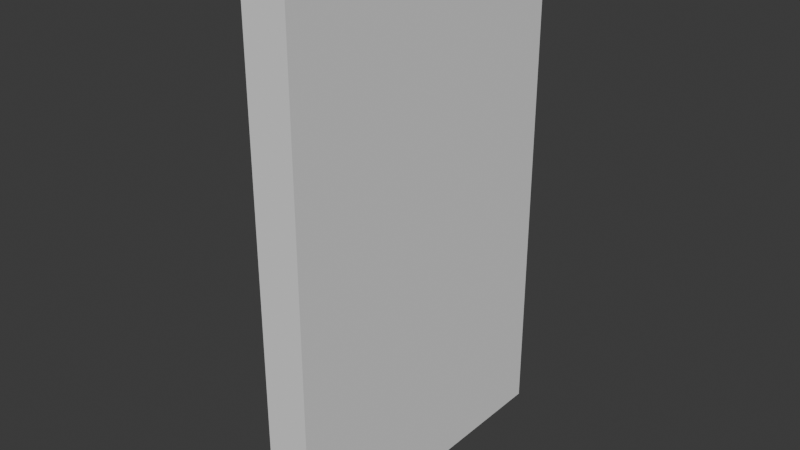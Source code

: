 # Source: Umenyavseok.blend  (saved by Blender 4.0.36; exported with 4.5.12 LTS)
import bpy
from mathutils import Matrix  # noqa: F401  (used for matrix-valued properties, if any)

bpy.ops.wm.read_factory_settings(use_empty=True)
scene = bpy.context.scene
scene.name = 'Scene'

# ---- collections
col_collection = bpy.data.collections.new('Collection'); scene.collection.children.link(col_collection)

# ---- world
world_world = bpy.data.worlds.new('World'); scene.world = world_world
world_world.use_nodes = True; world_world.node_tree.nodes.clear()
_N = world_world.node_tree.nodes; _L = world_world.node_tree.links
n0 = _N.new('ShaderNodeOutputWorld'); n0.name = 'World Output'; n0.location = (300, 300)
n1 = _N.new('ShaderNodeBackground'); n1.name = 'Background'; n1.location = (10, 300)
n1.inputs[0].default_value = (0.05088, 0.05088, 0.05088, 1.0)
_L.new(n1.outputs[0], n0.inputs[0])
n0.is_active_output = True
world_world.color = (0.05088, 0.05088, 0.05088)
world_world.use_sun_shadow = False
world_world.sun_shadow_jitter_overblur = 0.0

# ---- meshes
me_cube_002 = bpy.data.meshes.new('Cube.002')
me_cube_002.from_pydata([(-0.6511, -0.6319, -0.6287), (-1.35, -0.6319, 0.6336), (-0.6511, 0.6319, -0.6287), (-1.35, 0.6319, 0.6336), (1.0, -1.0, -1.0), (1.0, -1.0, 1.0), (1.0, 1.0, -1.0), (1.0, 1.0, 1.0), (-1.0, 1.0, -1.0), (-1.0, -1.0, -1.0), (-1.0, -1.0, 1.0), (-1.0, 1.0, 1.0), (-1.065, 0.5987, -0.6304), (-1.018, 0.6319, -0.6302), (-1.963, 0.6319, -0.0242), (-1.963, -0.6319, -0.0242), (-1.018, -0.6319, -0.6302), (-1.065, -0.5987, -0.6304), (-1.764, -0.5987, 0.632), (-1.717, -0.6319, 0.6322), (-1.989, -0.6319, 0.02126), (-1.989, 0.6319, 0.02127), (-1.717, 0.6319, 0.6322), (-1.764, 0.5987, 0.632), (-1.856, 0.5987, -0.123), (-1.963, 0.6319, -0.0242), (-1.963, -0.6319, -0.0242), (-1.856, -0.5987, -0.123), (-1.991, -0.5987, 0.1205), (-1.989, -0.6319, 0.02126), (-1.989, 0.6319, 0.02127), (-1.991, 0.5987, 0.1205)], [], [(22, 21, 30, 31, 23), (8, 11, 7, 6), (6, 7, 5, 4), (4, 5, 10, 9), (8, 6, 4, 9), (7, 11, 10, 5), (0, 2, 8, 9), (1, 0, 9, 10), (3, 1, 10, 11), (2, 3, 11, 8), (16, 15, 26, 27, 17), (3, 2, 13, 14, 21, 22), (2, 0, 16, 17, 12, 13), (1, 3, 22, 23, 18, 19), (0, 1, 19, 20, 15, 16), (12, 17, 27, 24), (20, 19, 18, 28, 29), (18, 23, 31, 28), (26, 15, 20, 29, 30, 21, 14, 25), (26, 25, 24, 27), (28, 31, 30, 29), (14, 13, 12, 24, 25)])
_uv = me_cube_002.uv_layers.new(name='UVMap')
_uv.uv.foreach_set('vector', [0.579, 0.204, 0.5028, 0.204, 0.5028, 0.204, 0.5152, 0.1998, 0.579, 0.1998, 0.375, 0.25, 0.625, 0.25, 0.625, 0.5, 0.375, 0.5, 0.375, 0.5, 0.625, 0.5, 0.625, 0.75, 0.375, 0.75, 0.375, 0.75, 0.625, 0.75, 0.625, 1.0, 0.375, 1.0, 0.125, 0.5, 0.375, 0.5, 0.375, 0.75, 0.125, 0.75, 0.625, 0.5, 0.875, 0.5, 0.875, 0.75, 0.625, 0.75, 0.421, 0.04601, 0.421, 0.204, 0.375, 0.25, 0.375, 0.0, 0.579, 0.04601, 0.421, 0.04601, 0.375, 0.0, 0.625, 0.0, 0.579, 0.204, 0.579, 0.04601, 0.625, 0.0, 0.625, 0.25, 0.421, 0.204, 0.579, 0.204, 0.625, 0.25, 0.375, 0.25, 0.421, 0.04601, 0.4972, 0.04601, 0.4972, 0.04601, 0.4848, 0.05016, 0.421, 0.05016, 0.579, 0.204, 0.421, 0.204, 0.421, 0.204, 0.4972, 0.204, 0.5028, 0.204, 0.579, 0.204, 0.421, 0.204, 0.421, 0.04601, 0.421, 0.04601, 0.421, 0.05016, 0.421, 0.1998, 0.421, 0.204, 0.579, 0.04601, 0.579, 0.204, 0.579, 0.204, 0.579, 0.1998, 0.579, 0.05016, 0.579, 0.04601, 0.421, 0.04601, 0.579, 0.04601, 0.579, 0.04601, 0.5028, 0.04601, 0.4972, 0.04601, 0.421, 0.04601, 0.421, 0.1998, 0.421, 0.05016, 0.4848, 0.05016, 0.4848, 0.1998, 0.5028, 0.04601, 0.579, 0.04601, 0.579, 0.05016, 0.5152, 0.05016, 0.5028, 0.04601, 0.579, 0.05016, 0.579, 0.1998, 0.5152, 0.1998, 0.5152, 0.05016, 0.4972, 0.04601, 0.4972, 0.04601, 0.5028, 0.04601, 0.5028, 0.04601, 0.5028, 0.204, 0.5028, 0.204, 0.4972, 0.204, 0.4972, 0.204, 0.4972, 0.04601, 0.4972, 0.204, 0.4848, 0.1998, 0.4848, 0.05016, 0.5152, 0.05016, 0.5152, 0.1998, 0.5028, 0.204, 0.5028, 0.04601, 0.4972, 0.204, 0.421, 0.204, 0.421, 0.1998, 0.4848, 0.1998, 0.4972, 0.204])
me_cube_002.update()

# ---- objects
ob_cube = bpy.data.objects.new('Cube', me_cube_002)

# ---- transforms, parenting, visibility, modifiers, constraints
ob_cube.location = (0.0, 0.0, 0.0)
ob_cube.scale = (0.06225, 0.4583, 0.7314)

# ---- collection membership
col_collection.objects.link(ob_cube)

# ---- scene / render settings (as saved in the file)
scene.frame_start = 1; scene.frame_end = 250; scene.frame_set(11)
scene.render.engine = 'BLENDER_EEVEE_NEXT'
scene.cycles.sampling_pattern = 'TABULATED_SOBOL'
bpy.context.view_layer.update()

# ---- added for rendering (the .blend has no active camera and no usable light): camera, sun
cam_auto = bpy.data.cameras.new('AutoCamera')
cam_auto.lens = 50.0
cam_auto.sensor_width = 36.0
cam_auto.clip_end = 1000.0
ob_auto_camera = bpy.data.objects.new('AutoCamera', cam_auto)
scene.collection.objects.link(ob_auto_camera)
ob_auto_camera.location = (1.57554, -1.92767, 1.28511)
ob_auto_camera.rotation_euler = (1.09748, -7.21219e-08, 0.694738)
scene.camera = ob_auto_camera
light_auto_sun = bpy.data.lights.new('AutoSun', 'SUN')
light_auto_sun.energy = 3.0
light_auto_sun.angle = 0.0523599
ob_auto_sun = bpy.data.objects.new('AutoSun', light_auto_sun)
scene.collection.objects.link(ob_auto_sun)
ob_auto_sun.rotation_euler = (0.872665, 0.174533, 0.523599)
bpy.context.view_layer.update()
